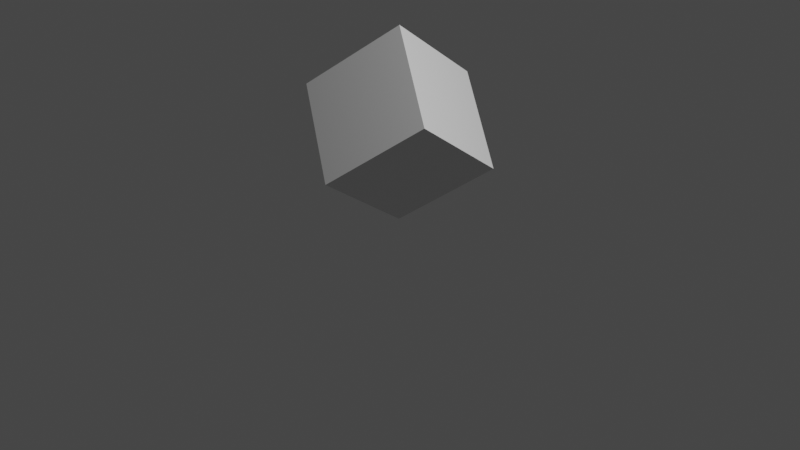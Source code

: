 # Source: cube.blend  (saved by Blender 3.2.14; exported with 4.5.12 LTS)
import bpy
from mathutils import Matrix  # noqa: F401  (used for matrix-valued properties, if any)

bpy.ops.wm.read_factory_settings(use_empty=True)
scene = bpy.context.scene
scene.name = 'Scene'

# ---- collections
col_collection = bpy.data.collections.new('Collection'); scene.collection.children.link(col_collection)

# ---- materials (node trees are filled in below, after node groups)
mat_material = bpy.data.materials.new('Material')
mat_material.alpha_threshold = 0.0
mat_material.use_transparent_shadow = False
mat_material.line_color = (0.0, 0.0, 0.0, 1.0)

# ---- material node trees
mat_material.use_nodes = True; mat_material.node_tree.nodes.clear()
_N = mat_material.node_tree.nodes; _L = mat_material.node_tree.links
n0 = _N.new('ShaderNodeOutputMaterial'); n0.name = 'Material Output'; n0.location = (300, 300)
n1 = _N.new('ShaderNodeBsdfPrincipled'); n1.name = 'Principled BSDF'; n1.location = (10, 300)
n1.distribution = 'GGX'
n1.subsurface_method = 'RANDOM_WALK_SKIN'
n1.inputs[2].default_value = 0.4
n1.inputs[3].default_value = 1.45
n1.inputs[27].default_value = (0.0, 0.0, 0.0, 1.0)
n1.inputs[28].default_value = 1.0
_L.new(n1.outputs[0], n0.inputs[0])
n0.is_active_output = True

# ---- world
world_world = bpy.data.worlds.new('World'); scene.world = world_world
world_world.use_nodes = True; world_world.node_tree.nodes.clear()
_N = world_world.node_tree.nodes; _L = world_world.node_tree.links
n0 = _N.new('ShaderNodeOutputWorld'); n0.name = 'World Output'; n0.location = (300, 300)
n1 = _N.new('ShaderNodeBackground'); n1.name = 'Background'; n1.location = (10, 300)
n1.inputs[0].default_value = (0.05088, 0.05088, 0.05088, 1.0)
_L.new(n1.outputs[0], n0.inputs[0])
n0.is_active_output = True
world_world.color = (0.05088, 0.05088, 0.05088)
world_world.use_sun_shadow = False
world_world.sun_shadow_jitter_overblur = 0.0

# ---- cameras
cam_camera = bpy.data.cameras.new('Camera')
cam_camera.clip_end = 100.0
cam_camera.ortho_scale = 7.314

# ---- lights
light_light = bpy.data.lights.new('Light', 'POINT')
light_light.transmission_factor = 0.0
light_light.energy = 1000.0
light_light.shadow_soft_size = 0.1
light_light.shadow_maximum_resolution = 0.006
light_light.use_absolute_resolution = True

# ---- meshes
me_cube = bpy.data.meshes.new('Cube')
me_cube.from_pydata([(1.0, 1.0, 1.0), (1.0, 1.0, -1.0), (1.0, -1.0, 1.0), (1.0, -1.0, -1.0), (-1.0, 1.0, 1.0), (-1.0, 1.0, -1.0), (-1.0, -1.0, 1.0), (-1.0, -1.0, -1.0)], [], [(0, 4, 6, 2), (3, 2, 6, 7), (7, 6, 4, 5), (5, 1, 3, 7), (1, 0, 2, 3), (5, 4, 0, 1)])
_uv = me_cube.uv_layers.new(name='UVMap')
_uv.uv.foreach_set('vector', [0.625, 0.5, 0.875, 0.5, 0.875, 0.75, 0.625, 0.75, 0.375, 0.75, 0.625, 0.75, 0.625, 1.0, 0.375, 1.0, 0.375, 0.0, 0.625, 0.0, 0.625, 0.25, 0.375, 0.25, 0.125, 0.5, 0.375, 0.5, 0.375, 0.75, 0.125, 0.75, 0.375, 0.5, 0.625, 0.5, 0.625, 0.75, 0.375, 0.75, 0.375, 0.25, 0.625, 0.25, 0.625, 0.5, 0.375, 0.5])
me_cube.materials.append(mat_material)
me_cube.use_mirror_vertex_groups = False
me_cube.update()

# ---- objects
ob_cube = bpy.data.objects.new('Cube', me_cube)
ob_light = bpy.data.objects.new('Light', light_light)
ob_camera = bpy.data.objects.new('Camera', cam_camera)

# ---- transforms, parenting, visibility, modifiers, constraints
ob_cube.location = (0.0, 0.0, 1.006)
ob_cube.rotation_euler = (0.7841, -0.6132, 0.5302)
ob_cube.scale = (0.5814, 0.5814, 0.5814)
ob_cube.lock_rotations_4d = False
ob_cube.empty_display_type = 'ARROWS'
ob_cube.lineart.crease_threshold = 0.0
ob_light.location = (4.076, 1.005, 5.904)
ob_light.rotation_euler = (0.6503, 0.05522, 1.866)
ob_light.lock_rotations_4d = False
ob_light.empty_display_type = 'ARROWS'
ob_light.color = (0.0, 0.0, 0.0, 0.0)
ob_light.lineart.crease_threshold = 0.0
ob_camera.location = (7.359, -6.926, 4.958)
ob_camera.rotation_euler = (1.109, 0.0, 0.8149)
ob_camera.lock_rotations_4d = False
ob_camera.empty_display_type = 'ARROWS'
ob_camera.color = (0.0, 0.0, 0.0, 0.0)
ob_camera.display_type = 'WIRE'
ob_camera.lineart.crease_threshold = 0.0

# ---- collection membership
col_collection.objects.link(ob_cube)
col_collection.objects.link(ob_light)
col_collection.objects.link(ob_camera)

# ---- scene / render settings (as saved in the file)
scene.camera = ob_camera
scene.frame_start = 1; scene.frame_end = 250; scene.frame_set(1)
scene.render.engine = 'BLENDER_EEVEE_NEXT'
scene.cycles.sampling_pattern = 'TABULATED_SOBOL'
scene.cycles.use_light_tree = False
scene.view_settings.view_transform = 'Filmic'
bpy.context.view_layer.update()
